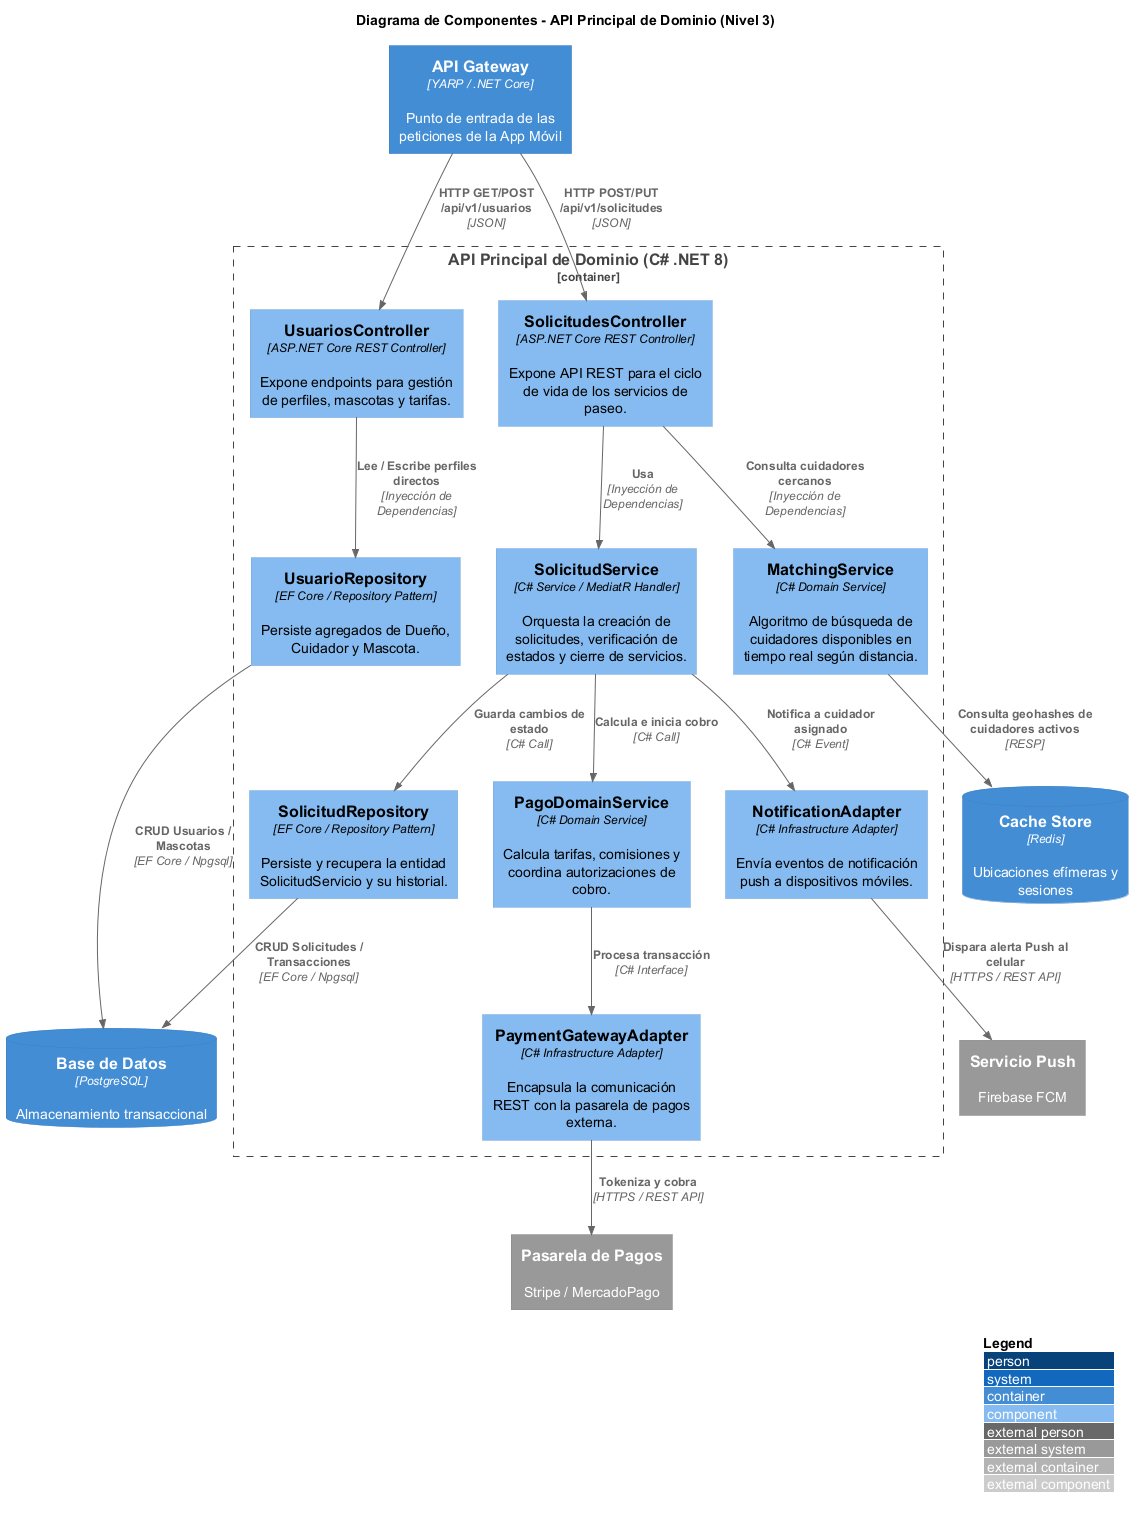

The diagram above was rendered by PlantUML. Its source (embedded in the PNG):
@startuml Componentes_API_PatitasSeguras
!define RELATIVE_INCLUDE 1
!include ./C4/C4_Component.puml

LAYOUT_WITH_LEGEND()

title Diagrama de Componentes - API Principal de Dominio (Nivel 3)

Container(apiGateway, "API Gateway", "YARP / .NET Core", "Punto de entrada de las peticiones de la App Móvil")
ContainerDb(database, "Base de Datos", "PostgreSQL", "Almacenamiento transaccional")
ContainerDb(redis, "Cache Store", "Redis", "Ubicaciones efímeras y sesiones")
System_Ext(pasarelaPagos, "Pasarela de Pagos", "Stripe / MercadoPago")
System_Ext(notificaciones, "Servicio Push", "Firebase FCM")

Container_Boundary(apiDomain, "API Principal de Dominio (C# .NET 8)") {

    ' Capa de Presentación
    Component(solicitudesCtrl, "SolicitudesController", "ASP.NET Core REST Controller", "Expone API REST para el ciclo de vida de los servicios de paseo.")
    Component(usuariosCtrl, "UsuariosController", "ASP.NET Core REST Controller", "Expone endpoints para gestión de perfiles, mascotas y tarifas.")

    ' Capa de Lógica de Negocio (Servicios)
    Component(solicitudService, "SolicitudService", "C# Service / MediatR Handler", "Orquesta la creación de solicitudes, verificación de estados y cierre de servicios.")
    Component(matchingService, "MatchingService", "C# Domain Service", "Algoritmo de búsqueda de cuidadores disponibles en tiempo real según distancia.")
    Component(pagoService, "PagoDomainService", "C# Domain Service", "Calcula tarifas, comisiones y coordina autorizaciones de cobro.")

    ' Capa de Infraestructura (Repositorios y Adaptadores)
    Component(solicitudRepo, "SolicitudRepository", "EF Core / Repository Pattern", "Persiste y recupera la entidad SolicitudServicio y su historial.")
    Component(usuarioRepo, "UsuarioRepository", "EF Core / Repository Pattern", "Persiste agregados de Dueño, Cuidador y Mascota.")
    Component(pagoAdapter, "PaymentGatewayAdapter", "C# Infrastructure Adapter", "Encapsula la comunicación REST con la pasarela de pagos externa.")
    Component(notifAdapter, "NotificationAdapter", "C# Infrastructure Adapter", "Envía eventos de notificación push a dispositivos móviles.")
}

' Relaciones de entrada desde el Gateway
Rel(apiGateway, solicitudesCtrl, "HTTP POST/PUT /api/v1/solicitudes", "JSON")
Rel(apiGateway, usuariosCtrl, "HTTP GET/POST /api/v1/usuarios", "JSON")

' Flujo Controller -> Services
Rel(solicitudesCtrl, solicitudService, "Usa", "Inyección de Dependencias")
Rel(solicitudesCtrl, matchingService, "Consulta cuidadores cercanos", "Inyección de Dependencias")
Rel(usuariosCtrl, usuarioRepo, "Lee / Escribe perfiles directos", "Inyección de Dependencias")

' Flujo de Lógica de Negocio
Rel(solicitudService, pagoService, "Calcula e inicia cobro", "C# Call")
Rel(solicitudService, solicitudRepo, "Guarda cambios de estado", "C# Call")
Rel(solicitudService, notifAdapter, "Notifica a cuidador asignado", "C# Event")
Rel(matchingService, redis, "Consulta geohashes de cuidadores activos", "RESP")

' Flujo Services -> Infraestructura
Rel(pagoService, pagoAdapter, "Procesa transacción", "C# Interface")
Rel(solicitudRepo, database, "CRUD Solicitudes / Transacciones", "EF Core / Npgsql")
Rel(usuarioRepo, database, "CRUD Usuarios / Mascotas", "EF Core / Npgsql")

' Salida a Servicios Externos
Rel(pagoAdapter, pasarelaPagos, "Tokeniza y cobra", "HTTPS / REST API")
Rel(notifAdapter, notificaciones, "Dispara alerta Push al celular", "HTTPS / REST API")

@enduml